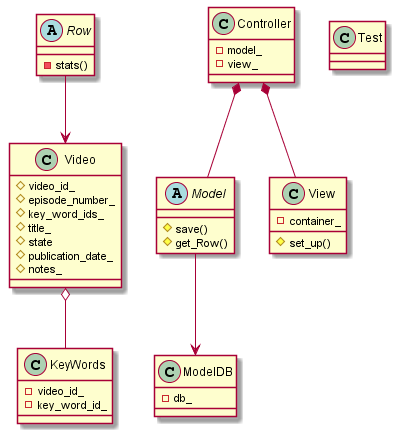

The diagram above was rendered by PlantUML. Its source (embedded in the PNG):
@startuml Class Diagram

abstract class Row{
    -stats()
}
class Controller{
    -model_
    -view_
}
abstract class Model{
    #save()
    #get_Row()
}
class ModelDB{
    -db_
}
class KeyWords{
    -video_id_
    -key_word_id_
}

class View{
    -container_
    #set_up()
}
class Video {
    #video_id_
    #episode_number_
    #key_word_ids_
    #title_
    #state
    #publication_date_
    #notes_
}


class Test

Controller *-- Model

Controller *-- View

Row --> Video

Video o-- KeyWords

Model --> ModelDB


@enduml